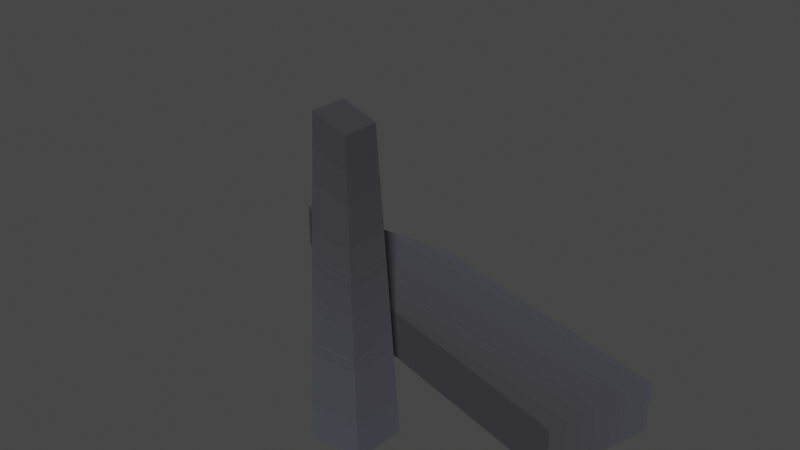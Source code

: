 # Source: signpost_burnt.blend  (saved by Blender 4.1.24; exported with 4.5.12 LTS)
import bpy
from mathutils import Matrix  # noqa: F401  (used for matrix-valued properties, if any)

bpy.ops.wm.read_factory_settings(use_empty=True)
scene = bpy.context.scene
scene.name = 'Scene'

# ---- images (referenced by path relative to the original .blend; pixels are not part of the script)
import os
ASSET_DIR = os.environ.get("B2B_ASSET_DIR", "")  # directory of the original .blend (textures are referenced by path, not embedded)
HERE = os.path.dirname(os.path.abspath(__file__))  # packed textures are extracted next to this script under _unpacked/

def load_image(name, relpath, width, height, colorspace="sRGB"):
    """Load a texture the original file referenced (path relative to the .blend, or extracted next to this script)."""
    p = next((c for c in (os.path.join(HERE, relpath), os.path.join(ASSET_DIR, relpath)) if relpath and os.path.exists(c)), "")
    if p:
        img = bpy.data.images.load(p, check_existing=True)
        img.name = name
    else:  # same state as the original file: an image datablock whose file is absent (Cycles renders it pink)
        img = bpy.data.images.new(name, width, height)
        img.source = "FILE"
        img.filepath = "//" + (relpath or name)
    img.colorspace_settings.name = colorspace
    return img
img_colormap = load_image('colormap', '_unpacked/colormap.4f8caa3e.png', 512, 512, 'sRGB')

# ---- materials (node trees are filled in below, after node groups)
mat_colormap = bpy.data.materials.new('colormap')
mat_colormap.use_transparent_shadow = False

# ---- material node trees
mat_colormap.use_nodes = True; mat_colormap.node_tree.nodes.clear()
_N = mat_colormap.node_tree.nodes; _L = mat_colormap.node_tree.links
n0 = _N.new('ShaderNodeBsdfPrincipled'); n0.name = 'Principled BSDF'; n0.location = (10, 300)
n0.inputs[2].default_value = 1.0
n0.inputs[20].default_value = 0.0
n1 = _N.new('ShaderNodeOutputMaterial'); n1.name = 'Material Output'; n1.location = (300, 300)
n2 = _N.new('ShaderNodeTexImage'); n2.name = 'Image Texture'; n2.location = (-440, 210)
n2.label = 'BASE COLOR'
n2.image = img_colormap
n2.interpolation = 'Closest'
n3 = _N.new('ShaderNodeMapping'); n3.name = 'Mapping'; n3.location = (-700, 240)
n4 = _N.new('ShaderNodeUVMap'); n4.name = 'UV Map'; n4.location = (-960, 140)
n4.uv_map = 'UVMap'
_L.new(n0.outputs[0], n1.inputs[0])
_L.new(n2.outputs[0], n0.inputs[0])
_L.new(n3.outputs[0], n2.inputs[0])
_L.new(n4.outputs[0], n3.inputs[0])
n1.is_active_output = True

# ---- world
world_world = bpy.data.worlds.new('World'); scene.world = world_world
world_world.use_nodes = True; world_world.node_tree.nodes.clear()
_N = world_world.node_tree.nodes; _L = world_world.node_tree.links
n0 = _N.new('ShaderNodeOutputWorld'); n0.name = 'World Output'; n0.location = (300, 300)
n1 = _N.new('ShaderNodeBackground'); n1.name = 'Background'; n1.location = (10, 300)
n1.inputs[0].default_value = (0.05088, 0.05088, 0.05088, 1.0)
_L.new(n1.outputs[0], n0.inputs[0])
n0.is_active_output = True
world_world.color = (0.05088, 0.05088, 0.05088)
world_world.use_sun_shadow = False
world_world.sun_shadow_jitter_overblur = 0.0

# ---- meshes
me_signpost_single = bpy.data.meshes.new('signpost-single')
me_signpost_single.from_pydata([(-0.1893, 0.1855, -0.01647), (-0.1473, 0.1187, 2.035), (0.1817, -0.1855, -0.01647), (-0.1893, -0.1855, -0.01647), (-0.1473, -0.1187, 2.035), (0.07652, 0.1187, 1.955), (0.07652, -0.1187, 1.955), (0.1817, 0.1855, -0.01647), (-1.846, 1.524, 0.3468), (-0.5795, 1.625, 0.3468), (1.325, 1.097, 0.3468), (1.111, 0.3489, 0.3468), (1.111, 0.3489, 0.007496), (-0.7934, 0.8764, 0.3468), (-0.5795, 1.625, 0.007496), (1.325, 1.097, 0.007496), (-0.7934, 0.8764, 0.007496), (-1.846, 1.524, 0.007496)], [], [(5, 2, 7), (2, 5, 6), (1, 7, 0), (7, 1, 5), (3, 1, 0), (1, 3, 4), (6, 3, 2), (3, 6, 4), (1, 6, 5), (6, 1, 4), (3, 7, 2), (7, 3, 0), (10, 13, 11), (13, 10, 8), (8, 10, 9), (14, 10, 15), (10, 14, 9), (10, 12, 15), (12, 10, 11), (13, 12, 11), (12, 13, 16), (13, 17, 16), (17, 13, 8), (17, 9, 14), (9, 17, 8), (16, 15, 12), (15, 16, 17), (15, 17, 14)])
me_signpost_single.polygons.foreach_set('use_smooth', [0, 0, 0, 1, 0, 0, 0, 1, 0, 0, 0, 0, 0, 0, 0, 0, 0, 0, 0, 0, 0, 0, 0, 0, 0, 0, 0, 0])
_uv = me_signpost_single.uv_layers.new(name='UVMap')
_uv.uv.foreach_set('vector', [0.08806, 0.02131, 0.08806, 0.2213, 0.08806, 0.2213, 0.08806, 0.2213, 0.08806, 0.02131, 0.08806, 0.02131, 0.08806, 0.02131, 0.08806, 0.2213, 0.08806, 0.2213, 0.08806, 0.2213, 0.08806, 0.02131, 0.08806, 0.02131, 0.08806, 0.2213, 0.08806, 0.02131, 0.08806, 0.2213, 0.08806, 0.02131, 0.08806, 0.2213, 0.08806, 0.02131, 0.08806, 0.02131, 0.08806, 0.2213, 0.08806, 0.2213, 0.08806, 0.2213, 0.08806, 0.02131, 0.08806, 0.02131, 0.08806, 0.02131, 0.08806, 0.02131, 0.08806, 0.02131, 0.08806, 0.02131, 0.08806, 0.02131, 0.08806, 0.02131, 0.08806, 0.2213, 0.08806, 0.2213, 0.08806, 0.2213, 0.08806, 0.2213, 0.08806, 0.2213, 0.08806, 0.2213, 0.08806, 0.1574, 0.08806, 0.08525, 0.08806, 0.07131, 0.08806, 0.08525, 0.08806, 0.1574, 0.08806, 0.1322, 0.08806, 0.1322, 0.08806, 0.1574, 0.08806, 0.1713, 0.08806, 0.1713, 0.08806, 0.1574, 0.08806, 0.1574, 0.08806, 0.1574, 0.08806, 0.1713, 0.08806, 0.1713, 0.08806, 0.1574, 0.08806, 0.07131, 0.08806, 0.1574, 0.08806, 0.07131, 0.08806, 0.1574, 0.08806, 0.07131, 0.08806, 0.08525, 0.08806, 0.07131, 0.08806, 0.07131, 0.08806, 0.07131, 0.08806, 0.08525, 0.08806, 0.08525, 0.08806, 0.08525, 0.08806, 0.1322, 0.08806, 0.08525, 0.08806, 0.1322, 0.08806, 0.08525, 0.08806, 0.1322, 0.08806, 0.1322, 0.08806, 0.1713, 0.08806, 0.1713, 0.08806, 0.1713, 0.08806, 0.1322, 0.08806, 0.1322, 0.08806, 0.08525, 0.08806, 0.1574, 0.08806, 0.07131, 0.08806, 0.1574, 0.08806, 0.08525, 0.08806, 0.1322, 0.08806, 0.1574, 0.08806, 0.1322, 0.08806, 0.1713])
me_signpost_single.materials.append(mat_colormap)
me_signpost_single.update()
me_signpost_single.normals_split_custom_set([tuple(v) for v in zip(*[iter([0.9986, 0.0, 0.05325, 0.9986, 0.0, 0.05325, 0.9986, 0.0, 0.05325, 0.9986, 0.0, 0.05325, 0.9986, 0.0, 0.05325, 0.9986, 0.0, 0.05325, 0.0, 0.9995, 0.03254, 0.0, 0.9995, 0.03254, 0.0, 0.9995, 0.03254, 0.01223, 0.9993, 0.03449, 0.01223, 0.9993, 0.03449, 0.01223, 0.9993, 0.03449, -0.9998, 0.0, 0.02049, -0.9998, 0.0, 0.02049, -0.9998, 0.0, 0.02049, -0.9998, 0.0, 0.02049, -0.9998, 0.0, 0.02049, -0.9998, 0.0, 0.02049, 0.0, -0.9994, 0.03385, 0.0, -0.9994, 0.03385, 0.0, -0.9994, 0.03385, 0.01145, -0.9994, 0.0323, 0.01145, -0.9994, 0.0323, 0.01145, -0.9994, 0.0323, 0.3341, 0.0, 0.9425, 0.3341, 0.0, 0.9425, 0.3341, 0.0, 0.9425, 0.3341, 0.0, 0.9425, 0.3341, 0.0, 0.9425, 0.3341, 0.0, 0.9425, 0.0, 0.0, -1.0, 0.0, 0.0, -1.0, 0.0, 0.0, -1.0, 0.0, 0.0, -1.0, 0.0, 0.0, -1.0, 0.0, 0.0, -1.0, -3.874e-08, -7.38e-08, 1.0, -3.874e-08, -7.38e-08, 1.0, -3.874e-08, -7.38e-08, 1.0, -1.856e-08, -3.909e-08, 1.0, -1.856e-08, -3.909e-08, 1.0, -1.856e-08, -3.909e-08, 1.0, -3.467e-08, -1.321e-07, 1.0, -3.467e-08, -1.321e-07, 1.0, -3.467e-08, -1.321e-07, 1.0, 0.2669, 0.9637, 0.0, 0.2669, 0.9637, 0.0, 0.2669, 0.9637, 0.0, 0.2669, 0.9637, 0.0, 0.2669, 0.9637, 0.0, 0.2669, 0.9637, 0.0, 0.9615, -0.2748, 0.0, 0.9615, -0.2748, 0.0, 0.9615, -0.2748, 0.0, 0.9615, -0.2748, 0.0, 0.9615, -0.2748, 0.0, 0.9615, -0.2748, 0.0, -0.2669, -0.9637, 0.0, -0.2669, -0.9637, 0.0, -0.2669, -0.9637, 0.0, -0.2669, -0.9637, 0.0, -0.2669, -0.9637, 0.0, -0.2669, -0.9637, 0.0, -0.5241, -0.8516, 0.0, -0.5241, -0.8516, 0.0, -0.5241, -0.8516, 0.0, -0.5241, -0.8516, 0.0, -0.5241, -0.8516, 0.0, -0.5241, -0.8516, 0.0, -0.07903, 0.9969, 0.0, -0.07903, 0.9969, 0.0, -0.07903, 0.9969, 0.0, -0.07903, 0.9969, 0.0, -0.07903, 0.9969, 0.0, -0.07903, 0.9969, 0.0, 3.996e-08, 8.811e-08, -1.0, 3.996e-08, 8.811e-08, -1.0, 3.996e-08, 8.811e-08, -1.0, 3.77e-08, 1.077e-07, -1.0, 3.77e-08, 1.077e-07, -1.0, 3.77e-08, 1.077e-07, -1.0, 3.075e-08, 5.515e-08, -1.0, 3.075e-08, 5.515e-08, -1.0, 3.075e-08, 5.515e-08, -1.0])] * 3)])

# ---- objects
ob_signpost = bpy.data.objects.new('signpost', me_signpost_single)

# ---- transforms, parenting, visibility, modifiers, constraints
ob_signpost.location = (0.0, 0.0, 0.0)
ob_signpost.rotation_mode = 'QUATERNION'
ob_signpost.rotation_quaternion = (1.0, 0.0, 0.0, 0.0)

# ---- collection membership
scene.collection.objects.link(ob_signpost)

# ---- scene / render settings (as saved in the file)
scene.frame_start = 1; scene.frame_end = 250; scene.frame_set(1)
scene.render.engine = 'BLENDER_EEVEE_NEXT'
scene.cycles.sampling_pattern = 'TABULATED_SOBOL'
scene.eevee.ray_tracing_options.trace_max_roughness = 0.0
scene.view_settings.view_transform = 'Filmic'
bpy.context.view_layer.update()

# ---- added for rendering (the .blend has no active camera and no usable light): camera, sun
cam_auto = bpy.data.cameras.new('AutoCamera')
cam_auto.lens = 50.0
cam_auto.sensor_width = 36.0
cam_auto.clip_end = 1000.0
ob_auto_camera = bpy.data.objects.new('AutoCamera', cam_auto)
scene.collection.objects.link(ob_auto_camera)
ob_auto_camera.location = (3.61492, -3.93081, 4.10945)
ob_auto_camera.rotation_euler = (1.09748, -7.21219e-08, 0.694738)
scene.camera = ob_auto_camera
light_auto_sun = bpy.data.lights.new('AutoSun', 'SUN')
light_auto_sun.energy = 3.0
light_auto_sun.angle = 0.0523599
ob_auto_sun = bpy.data.objects.new('AutoSun', light_auto_sun)
scene.collection.objects.link(ob_auto_sun)
ob_auto_sun.rotation_euler = (0.872665, 0.174533, 0.523599)
bpy.context.view_layer.update()
